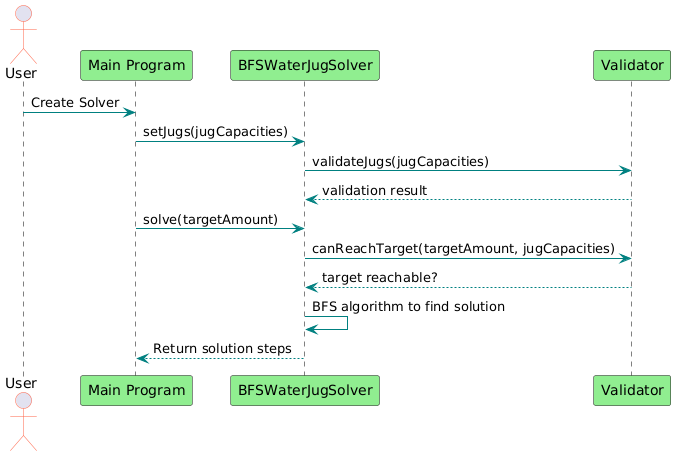

The diagram above was rendered by PlantUML. Its source (embedded in the PNG):
@startuml
' Color settings
skinparam sequence {
    ActorBorderColor #FF6347
    LifeLineBorderColor Black
    LifeLineBackgroundColor LightYellow
    ArrowColor #008080
    ParticipantBackgroundColor LightGreen
}

actor User
participant "Main Program" as Main
participant "BFSWaterJugSolver" as Solver
participant "Validator" as Validator

' User creates the solver and passes the jug capacities
User -> Main: Create Solver
Main -> Solver: setJugs(jugCapacities)
Solver -> Validator: validateJugs(jugCapacities)
Validator --> Solver: validation result

' User requests the solver to solve the problem for a given water amount
Main -> Solver: solve(targetAmount)
Solver -> Validator: canReachTarget(targetAmount, jugCapacities)
Validator --> Solver: target reachable?

' Solver starts BFS algorithm to find the solution
Solver -> Solver: BFS algorithm to find solution

' Solver returns solution steps
Solver --> Main: Return solution steps
@enduml